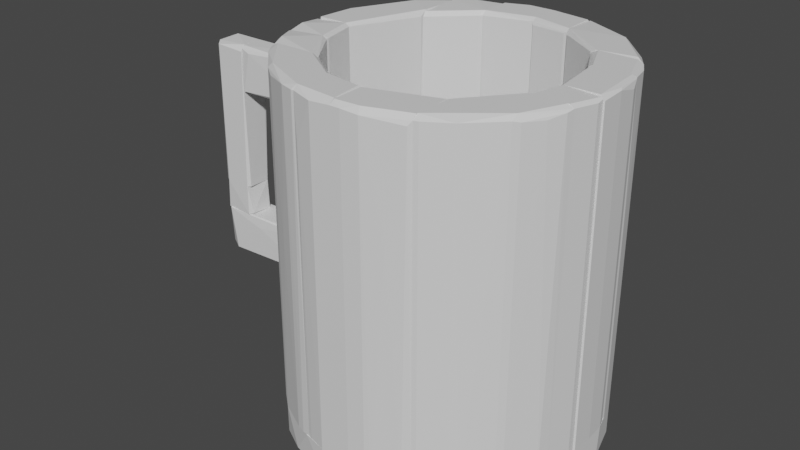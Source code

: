 # Source: kitchen_mug.blend  (saved by Blender 2.82.7; exported with 4.5.12 LTS)
import bpy
from mathutils import Matrix  # noqa: F401  (used for matrix-valued properties, if any)

bpy.ops.wm.read_factory_settings(use_empty=True)
scene = bpy.context.scene
scene.name = 'Scene'

# ---- collections
col_collection = bpy.data.collections.new('Collection'); scene.collection.children.link(col_collection)

# ---- materials (node trees are filled in below, after node groups)
mat_default_obj = bpy.data.materials.new('Default OBJ')
mat_default_obj.use_transparent_shadow = False

# ---- material node trees
mat_default_obj.use_nodes = True; mat_default_obj.node_tree.nodes.clear()
_N = mat_default_obj.node_tree.nodes; _L = mat_default_obj.node_tree.links
n0 = _N.new('ShaderNodeBsdfPrincipled'); n0.name = 'Principled BSDF'; n0.location = (10, 300)
n0.distribution = 'GGX'
n0.subsurface_method = 'RANDOM_WALK_SKIN'
n0.inputs[3].default_value = 1.45
n0.inputs[27].default_value = (0.0, 0.0, 0.0, 1.0)
n0.inputs[28].default_value = 1.0
n1 = _N.new('ShaderNodeOutputMaterial'); n1.name = 'Material Output'; n1.location = (300, 300)
_L.new(n0.outputs[0], n1.inputs[0])
n1.is_active_output = True

# ---- world
world_world = bpy.data.worlds.new('World'); scene.world = world_world
world_world.use_nodes = True; world_world.node_tree.nodes.clear()
_N = world_world.node_tree.nodes; _L = world_world.node_tree.links
n0 = _N.new('ShaderNodeOutputWorld'); n0.name = 'World Output'; n0.location = (300, 300)
n1 = _N.new('ShaderNodeBackground'); n1.name = 'Background'; n1.location = (10, 300)
n1.inputs[0].default_value = (0.05088, 0.05088, 0.05088, 1.0)
_L.new(n1.outputs[0], n0.inputs[0])
n0.is_active_output = True
world_world.color = (0.05088, 0.05088, 0.05088)
world_world.use_sun_shadow = False
world_world.sun_shadow_jitter_overblur = 0.0

# ---- meshes
me_kitchen_mug = bpy.data.meshes.new('kitchen_mug')
me_kitchen_mug.from_pydata([(-1.071, 0.02441, -0.114), (-0.6463, -0.09148, -0.114), (-0.6463, 0.01798, -0.114), (-1.149, -0.07216, -0.3201), (-1.142, -0.02066, -0.3265), (-0.6463, -0.08505, -0.3265), (-0.6463, 0.03087, -0.1204), (-0.6463, 0.03733, -0.3072), (-1.149, 0.01798, -0.114), (-1.142, -0.1173, -0.114), (-1.11, -0.1173, -0.3136), (-0.9554, -0.1173, -0.1655), (-0.6463, -0.1108, -0.3008), (-1.168, -0.08505, -0.3072), (-0.6463, -0.1044, -0.1269), (-0.7043, 0.005112, -0.3265), (-1.149, 0.01798, -0.3072), (-1.168, -0.001332, -0.114), (-1.168, -0.08505, -0.114), (-0.6527, 0.03733, -0.1784), (-1.078, 0.02441, -0.2943), (-1.168, -0.007794, -0.3072), (-1.149, 0.018, -0.114), (-1.168, -0.001332, 0.02774), (-1.149, 0.018, 0.02774), (-1.033, 0.02444, -0.114), (-1.155, -0.1108, -0.114), (-1.033, 0.02444, 0.02774), (-1.168, -0.08507, 0.02774), (-1.02, -0.1173, 0.02774), (-1.007, -0.001332, 0.02774), (-1.001, -0.1044, -0.1075), (-1.142, -0.1173, 0.02774), (-1.001, -0.001332, -0.114), (-1.168, -0.001332, -0.114), (-1.02, -0.1173, -0.114), (-1.162, -0.1044, 0.02774), (-1.168, -0.08507, 0.6912), (-1.168, -0.08507, 0.02774), (-1.001, 0.005112, 0.4915), (-1.001, -0.001332, 0.7041), (-1.001, -0.09149, 0.7041), (-1.142, -0.1173, 0.02774), (-1.033, 0.02444, 0.02774), (-1.007, -0.1044, 0.02774), (-1.168, -0.001332, 0.02774), (-1.001, -0.1173, 0.6783), (-1.142, -0.1173, 0.6848), (-1.168, -0.001332, 0.6848), (-1.149, 0.018, 0.6718), (-1.001, 0.02444, 0.6783), (-1.007, -0.001332, 0.02774), (-1.149, 0.018, 0.02774), (-1.02, -0.1173, 0.02774), (-1.142, -0.001332, 0.7041), (-1.071, 0.02444, 0.588), (-1.001, 0.02443, 0.5108), (-0.6463, 0.02443, 0.498), (-1.001, 0.005112, 0.4915), (-1.001, -0.08507, 0.4851), (-1.001, -0.07216, 0.4851), (-0.6463, -0.09148, 0.4915), (-1.001, -0.1108, 0.6912), (-1.001, 0.02443, 0.6783), (-0.6463, -0.1044, 0.6976), (-0.9941, -0.1173, 0.498), (-0.6656, 0.005112, 0.7041), (-0.6463, 0.03089, 0.6912), (-1.001, -0.001332, 0.7041), (-0.6463, -0.1108, 0.5173), (-0.9554, -0.1173, 0.6783), (-0.9941, -0.09794, 0.7041), (-0.8459, 0.03089, 0.5173), (-0.1374, -0.6711, -0.6229), (-0.02788, -0.697, -0.7517), (-0.02788, -0.697, -0.6229), (-0.614, -0.0142, -0.7839), (0.06874, -0.0142, -0.6293), (0.06874, -0.0142, -0.7839), (-0.02788, -0.6711, -0.7839), (-0.4852, -0.4393, -0.6229), (0.06228, -0.5037, -0.6229), (-0.6334, -0.0142, -0.6229), (-0.4917, -0.4071, -0.7839), (0.06874, -0.697, -0.6229), (0.06874, -0.6711, -0.7839), (-0.337, -0.581, -0.6229), (-0.5818, -0.2848, -0.6229), (-0.2276, -0.639, -0.7517), (-0.3563, -0.5617, -0.771), (-0.6011, -0.2268, -0.7645), (-0.6334, -0.1238, -0.7452), (-0.4917, -0.4329, -0.7645), (-0.6334, -0.1173, -0.6229), (-0.453, -0.0142, -0.6229), (-0.1825, -0.6325, -0.7839), (-0.5689, -0.3105, -0.7645), (0.06874, -0.697, -0.7645), (-0.614, -0.1238, -0.7839), (-0.6334, -0.0142, -0.7645), (-0.5109, 0.4108, -0.7517), (-0.5818, 0.2821, -0.7645), (-0.5946, 0.2628, -0.7517), (0.06874, -0.0142, -0.6293), (0.06874, -0.0142, -0.7838), (0.06874, 0.7008, -0.7581), (-0.2598, 0.6299, -0.61), (-0.6398, 0.005184, -0.61), (0.06874, 0.7008, -0.61), (-0.3563, 0.5397, -0.7838), (-0.614, -0.0142, -0.7838), (-0.5367, 0.3723, -0.61), (0.06874, 0.6685, -0.7838), (-0.453, -0.0142, -0.61), (-0.6011, 0.2435, -0.61), (0.06874, 0.5204, -0.61), (-0.06656, 0.6943, -0.61), (-0.1632, 0.6685, -0.7581), (-0.4079, 0.5268, -0.61), (-0.3821, 0.5526, -0.7645), (-0.6398, 0.005184, -0.713), (-0.6398, 0.07609, -0.7517), (-0.4852, 0.4366, -0.771), (-0.5818, 0.237, -0.7838), (-0.06012, 0.6943, -0.7645), (-0.6333, -0.0142, -0.61), (-0.1567, 0.6428, -0.7838), (-0.2469, 0.6363, -0.7581), (-0.6398, 0.07609, -0.61), (0.7128, -0.2655, -0.7517), (0.6355, -0.4071, -0.7581), (0.7128, -0.2269, -0.7774), (0.758, -0.07218, -0.7002), (0.758, -0.07218, -0.7517), (0.06874, -0.07218, -0.6293), (0.06874, -0.07218, -0.7839), (0.06874, -0.697, -0.6229), (0.7128, -0.2655, -0.6229), (0.06874, -0.6712, -0.7839), (0.6162, -0.3942, -0.7839), (0.4938, -0.5552, -0.6229), (0.7515, -0.07218, -0.6229), (0.7386, -0.07218, -0.7839), (0.423, -0.6003, -0.7452), (0.3586, -0.6389, -0.6229), (0.32, -0.6519, -0.7645), (0.4938, -0.5424, -0.7774), (0.642, -0.4006, -0.6229), (0.06874, -0.5102, -0.6229), (0.1911, -0.6905, -0.6229), (0.1911, -0.6905, -0.7517), (0.5196, -0.5359, -0.7452), (0.3265, -0.6261, -0.7839), (0.5647, -0.07218, -0.6229), (0.1139, -0.697, -0.7645), (0.1332, 0.7007, -0.7581), (0.3393, 0.6492, -0.7581), (0.3071, 0.6492, -0.7774), (0.7386, -0.07211, -0.7839), (0.06874, -0.07211, -0.7839), (0.1397, 0.6749, -0.7839), (0.06874, -0.07211, -0.6293), (0.06874, 0.7007, -0.6229), (0.5712, 0.4882, -0.6229), (0.758, -0.06566, -0.6229), (0.06874, 0.6685, -0.7839), (0.7515, 0.1404, -0.6229), (0.4938, 0.5268, -0.7839), (0.3136, 0.6621, -0.6229), (0.758, 0.1147, -0.7581), (0.7064, 0.2886, -0.6229), (0.481, 0.5719, -0.7452), (0.5647, -0.07211, -0.6229), (0.6614, 0.3529, -0.771), (0.6226, 0.4301, -0.7581), (0.7, 0.2564, -0.7839), (0.7064, 0.2886, -0.7581), (0.481, 0.5719, -0.6229), (0.06874, 0.5075, -0.6229), (0.758, -0.07211, -0.7581), (0.1332, 0.7007, -0.6229), (0.6226, 0.4301, -0.6229), (-0.6398, 0.07601, 0.865), (-0.6398, 0.08244, -0.597), (-0.6463, 0.04379, 0.5493), (-0.6333, -0.0142, -0.6098), (-0.6398, 0.005148, -0.6098), (-0.3499, 0.5655, -0.61), (-0.4595, -0.0142, 0.8713), (-0.4595, -0.0142, -0.6097), (-0.3499, 0.3143, -0.6097), (-0.3499, 0.5526, 0.8777), (-0.6463, -0.0142, 0.7038), (-0.3499, 0.3143, 0.8584), (-0.6269, 0.1404, -0.6098), (-0.5367, 0.3722, -0.6097), (-0.3628, 0.5655, 0.8584), (-0.5947, 0.2628, 0.852), (-0.5947, 0.2628, -0.6097), (-0.614, -0.0142, 0.8843), (-0.6011, 0.1533, 0.8843), (-0.5367, 0.3722, 0.8584), (-0.3499, 0.3465, 0.8843), (-0.511, 0.4109, -0.6097), (-0.4788, 0.4495, 0.8584), (-0.4144, 0.5203, 0.852), (-0.4079, 0.5268, -0.6097), (-0.4723, 0.4238, 0.8843), (-0.6011, 0.2435, 0.8584), (-0.3628, 0.5655, -0.6097), (-0.6463, -0.0142, -0.3265), (-0.6463, 0.04379, -0.3199), (-0.4788, -0.0142, 0.8843), (-0.6269, 0.1404, 0.8264), (-0.4788, 0.4495, -0.6097), (0.1138, -0.697, 0.8651), (0.1847, -0.6712, 0.8844), (0.0752, -0.6776, 0.8844), (0.365, -0.4072, -0.6229), (0.1912, -0.6905, -0.6229), (0.06874, -0.5102, -0.6229), (0.06874, -0.536, 0.8844), (0.06874, -0.697, 0.8651), (0.3715, -0.6261, -0.6229), (0.3715, -0.5038, 0.8844), (0.3715, -0.6261, 0.8651), (0.06874, -0.697, -0.6229), (0.06874, -0.5102, 0.8585), (0.1912, -0.6905, 0.8585), (0.3586, -0.639, 0.8456), (0.3393, -0.6454, -0.6229), (0.3715, -0.4072, 0.8651), (0.3715, -0.4072, -0.6229), (0.365, -0.4072, 0.8651), (0.2813, -0.6648, 0.3818), (0.1138, -0.697, -0.6229), (0.365, -0.4394, 0.8844), (0.3715, -0.6068, 0.8844), (0.2169, -0.6841, -0.6229), (-0.1245, -0.4844, 0.8651), (-0.1245, -0.6519, 0.8844), (-0.1245, -0.5038, 0.8844), (-0.02788, -0.697, -0.6229), (-0.1052, -0.6776, -0.6229), (0.06872, -0.5102, -0.6229), (-0.1245, -0.478, -0.6099), (-0.1245, -0.6712, 0.8651), (0.06872, -0.697, -0.6229), (0.06872, -0.697, 0.8651), (0.06872, -0.5102, 0.8585), (0.04939, -0.5295, 0.8844), (-0.1245, -0.6712, -0.6229), (-0.02788, -0.697, 0.8585), (-0.1116, -0.478, -0.6229), (-0.09229, -0.4845, 0.8456), (-0.1116, -0.6776, 0.6652), (0.06872, -0.6712, 0.8844), (-0.5238, -0.375, -0.6229), (-0.4981, -0.375, 0.8844), (-0.3178, -0.3749, 0.8844), (-0.1245, -0.5038, 0.8844), (-0.1245, -0.6519, 0.8844), (-0.1245, -0.6712, -0.6229), (-0.453, -0.4716, -0.6229), (-0.131, -0.4716, -0.6229), (-0.2856, -0.3749, -0.6229), (-0.337, -0.581, -0.6229), (-0.1245, -0.478, 0.8585), (-0.2856, -0.3749, 0.8713), (-0.2018, -0.6519, -0.6229), (-0.3242, -0.5875, 0.852), (-0.2018, -0.6519, 0.8651), (-0.3693, -0.5553, 0.8651), (-0.4852, -0.4393, 0.8713), (-0.5238, -0.3814, 0.8713), (-0.1374, -0.6712, 0.8651), (-0.1245, -0.478, -0.6229), (-0.4852, -0.4393, -0.6229), (-0.3563, -0.5682, -0.5777), (-0.3499, -0.5488, 0.8844), (-0.2662, -0.6197, 0.2078), (-0.1632, -0.6648, -0.6229), (-0.5238, -0.3814, -0.6229), (-0.1245, -0.6712, 0.8651), (-0.2727, -0.3814, -0.6229), (-0.6076, -0.1946, -0.6229), (-0.5754, -0.2976, -0.6229), (-0.6076, -0.2075, -0.6229), (-0.292, -0.3685, 0.8713), (-0.292, -0.3749, 0.8713), (-0.292, -0.3685, -0.6229), (-0.5238, -0.3749, -0.6229), (-0.4144, -0.1946, -0.6229), (-0.4144, -0.1946, 0.8713), (-0.6076, -0.1946, 0.8713), (-0.5238, -0.3749, 0.8713), (-0.292, -0.3749, -0.6229), (-0.5367, -0.362, -0.6229), (-0.5754, -0.2976, 0.8651), (-0.5496, -0.304, 0.8844), (-0.408, -0.201, -0.6164), (-0.6076, -0.2075, 0.8713), (-0.4337, -0.1946, 0.8844), (-0.3242, -0.3749, 0.8844), (-0.5883, -0.2719, -0.4746), (-0.5367, -0.362, 0.8651), (-0.5883, -0.2719, 0.8585), (-0.4595, -0.0142, 0.8713), (-0.4788, -0.0142, 0.8844), (-0.4337, -0.1946, 0.8844), (-0.4144, -0.1946, -0.6164), (-0.4144, -0.1881, -0.6164), (-0.4208, -0.1946, 0.8713), (-0.6076, -0.1946, -0.6229), (-0.453, -0.0142, -0.6229), (-0.6333, -0.0142, -0.6229), (-0.6333, -0.0142, 0.8713), (-0.6076, -0.1946, 0.8713), (-0.6463, -0.1108, -0.3008), (-0.6463, -0.0142, 0.7039), (-0.6463, -0.1108, 0.6975), (-0.6269, -0.143, 0.8651), (-0.4208, -0.1752, 0.8713), (-0.6463, -0.0142, -0.3264), (-0.6333, -0.1173, -0.6229), (-0.614, -0.1237, 0.8844), (-0.2598, 0.6299, -0.6098), (-0.2211, 0.6492, 0.852), (-0.2211, 0.6492, -0.6098), (-0.3499, 0.572, -0.6098), (-0.1632, 0.6686, -0.6098), (-0.1503, 0.4754, -0.6098), (-0.3499, 0.3207, 0.6266), (-0.3499, 0.572, 0.8584), (-0.3435, 0.3207, 0.6266), (-0.3499, 0.3272, -0.6098), (-0.3499, 0.3401, 0.8777), (-0.1503, 0.4754, 0.8648), (-0.1503, 0.6621, 0.8713), (-0.1503, 0.6686, -0.6098), (-0.176, 0.6621, 0.8584), (-0.3306, 0.3336, -0.5646), (-0.1632, 0.4625, -0.6098), (-0.3435, 0.3207, 0.8584), (-0.2662, 0.5977, 0.8843), (-0.1503, 0.4947, 0.8843), (-0.1632, 0.4625, 0.8648), (-0.3113, 0.5977, 0.8584), (-0.3499, 0.5333, 0.8843), (-0.1632, 0.6686, 0.8455), (-0.07295, 0.6944, 0.8584), (-0.09869, 0.6879, -0.6098), (-0.1374, 0.675, 0.852), (-0.1503, 0.4754, -0.6098), (-0.1503, 0.6686, -0.6098), (0.06874, 0.5204, -0.6098), (-0.1503, 0.4754, 0.8648), (0.06874, 0.7008, 0.8584), (0.06874, 0.5204, 0.8713), (0.06874, 0.7008, -0.6098), (-0.1503, 0.6686, 0.8584), (-0.0472, 0.675, 0.8843), (-0.1374, 0.4754, -0.6098), (-0.002124, 0.7008, -0.6098), (-0.07295, 0.6944, -0.5775), (-0.1503, 0.4947, 0.8843), (0.06874, 0.675, 0.8843), (0.00432, 0.7008, 0.852), (-0.1438, 0.4754, 0.8648), (-0.1503, 0.6364, 0.8843), (0.06874, 0.5462, 0.8843), (0.5454, -0.2139, 0.8844), (0.6227, -0.3943, 0.8844), (0.7, -0.2139, 0.8844), (0.3715, -0.6261, -0.6229), (0.3715, -0.4007, -0.6229), (0.7258, -0.2139, -0.6229), (0.3715, -0.6261, 0.8651), (0.6227, -0.4264, -0.6229), (0.5261, -0.2139, -0.6229), (0.3715, -0.4007, 0.8585), (0.4939, -0.5552, -0.6229), (0.7129, -0.2655, -0.6229), (0.5197, -0.2204, 0.8651), (0.7258, -0.2139, 0.8715), (0.3715, -0.6004, 0.8844), (0.5261, -0.5295, -0.6229), (0.4939, -0.5552, 0.8651), (0.6227, -0.4264, 0.8651), (0.5004, -0.2397, -0.6229), (0.642, -0.4007, -0.6229), (0.6871, -0.317, 0.852), (0.3909, -0.6197, 0.8651), (0.7193, -0.2461, 0.8651), (0.3909, -0.6197, -0.6229), (0.3715, -0.4329, 0.8844), (0.642, -0.4007, 0.8585), (0.5261, -0.2074, 0.762), (0.5325, -0.1688, -0.6227), (0.5261, -0.2139, -0.3458), (0.7451, -0.07218, 0.8779), (0.7515, -0.07218, 0.8715), (0.5647, -0.07218, -0.6227), (0.7258, -0.2139, 0.8715), (0.5325, -0.2139, 0.8715), (0.7258, -0.2139, -0.6227), (0.5325, -0.2139, -0.6227), (0.7515, -0.07218, -0.6229), (0.5647, -0.07218, 0.8586), (0.7515, -0.1044, -0.6229), (0.7515, -0.1044, 0.865), (0.5905, -0.07218, 0.8844), (0.7064, -0.2139, 0.8844), (0.7386, 0.179, 0.8715), (0.7515, 0.1404, -0.6229), (0.7386, 0.179, -0.6229), (0.7515, -0.07218, -0.6229), (0.7386, -0.07218, -0.6229), (0.7322, 0.179, -0.6229), (0.5647, -0.07218, -0.6227), (0.5454, 0.1533, 0.8586), (0.5712, -0.07218, 0.8715), (0.5454, 0.179, -0.6227), (0.758, -0.07218, 0.865), (0.5583, 0.179, 0.8844), (0.7515, 0.1404, 0.8456), (0.758, 0.04379, -0.6227), (0.758, 0.03731, 0.8713), (0.7515, 0.05026, 0.8779), (0.758, -0.06574, -0.6229), (0.7386, -0.07218, 0.8844), (0.5454, 0.1533, -0.6227), (0.7193, 0.179, 0.8844), (0.5454, 0.179, 0.8715), (0.5905, -0.07218, 0.8844), (0.7322, 0.1919, 0.8713), (0.7322, 0.2048, -0.6229), (0.7322, 0.2048, 0.3045), (0.7322, 0.179, 0.8713), (0.7322, 0.179, -0.6229), (0.6807, 0.3336, -0.6229), (0.4552, 0.3336, -0.6099), (0.4875, 0.3336, 0.8844), (0.539, 0.179, 0.8713), (0.539, 0.179, -0.6229), (0.6807, 0.3336, 0.8713), (0.7064, 0.2885, -0.6229), (0.4552, 0.3207, -0.6229), (0.4617, 0.3207, 0.8651), (0.7064, 0.2885, 0.8651), (0.7129, 0.179, 0.8844), (0.4617, 0.3336, 0.8713), (0.6549, 0.3336, 0.8844), (0.5583, 0.179, 0.8844), (0.204, 0.6879, -0.6229), (0.1976, 0.6879, 0.852), (0.2427, 0.675, 0.8585), (0.2555, 0.4753, -0.6229), (0.2491, 0.4753, -0.6229), (0.06874, 0.7008, -0.6229), (0.2555, 0.6686, -0.6229), (0.2555, 0.4818, 0.8713), (0.06874, 0.514, -0.6229), (0.06874, 0.5205, 0.8713), (0.06874, 0.7008, 0.8585), (0.1332, 0.7008, -0.6229), (0.0752, 0.514, 0.8585), (0.1332, 0.6943, 0.8713), (0.1332, 0.7008, 0.8585), (0.06874, 0.675, 0.8844), (0.2555, 0.5011, 0.8844), (0.2555, 0.6686, 0.8651), (0.2427, 0.4818, 0.8651), (0.2491, 0.6492, 0.8844), (0.06874, 0.5462, 0.8844), (0.5712, 0.4882, -0.6229), (0.6098, 0.4496, 0.852), (0.6098, 0.4496, -0.4166), (0.4488, 0.3336, -0.6229), (0.3522, 0.6428, -0.6229), (0.6227, 0.4303, -0.6229), (0.2555, 0.4754, -0.6229), (0.6742, 0.3336, 0.8713), (0.4553, 0.3336, 0.8713), (0.2555, 0.6686, -0.6229), (0.2555, 0.5011, 0.8844), (0.6742, 0.3401, 0.8713), (0.6742, 0.3336, -0.6229), (0.2555, 0.6621, 0.8779), (0.481, 0.572, -0.6229), (0.262, 0.4754, 0.8651), (0.3135, 0.6621, 0.8651), (0.4874, 0.5655, 0.8651), (0.4488, 0.5913, 0.8585), (0.642, 0.3594, 0.8844), (0.6742, 0.3465, -0.6229), (0.3135, 0.6621, -0.6229), (0.262, 0.4689, -0.6164), (0.4874, 0.5397, 0.8844), (0.2813, 0.6686, 0.8651), (0.6742, 0.3465, 0.8651), (0.481, 0.3336, 0.8844), (0.4617, 0.5848, -0.217), (0.378, 0.6299, 0.852)], [], [(0, 1, 2), (3, 4, 5), (6, 5, 7), (5, 6, 1), (1, 8, 9), (3, 5, 10), (11, 9, 10), (5, 1, 12), (10, 5, 12), (11, 10, 12), (4, 3, 13), (3, 10, 13), (10, 9, 13), (1, 9, 14), (9, 11, 14), (11, 12, 14), (12, 1, 14), (5, 4, 15), (7, 5, 15), (4, 16, 15), (16, 7, 15), (9, 8, 17), (8, 16, 17), (8, 1, 0), (13, 9, 18), (9, 17, 18), (17, 13, 18), (6, 7, 19), (0, 6, 19), (0, 19, 20), (16, 8, 20), (7, 16, 20), (8, 0, 20), (19, 7, 20), (16, 4, 21), (4, 13, 21), (17, 16, 21), (13, 17, 21), (1, 6, 2), (6, 0, 2), (22, 23, 24), (25, 26, 22), (27, 25, 22), (27, 28, 29), (28, 27, 23), (27, 29, 30), (29, 31, 30), (28, 26, 32), (29, 28, 32), (26, 25, 33), (25, 27, 33), (27, 30, 33), (30, 31, 33), (26, 28, 34), (22, 26, 34), (28, 23, 34), (23, 22, 34), (31, 29, 35), (32, 26, 35), (29, 32, 35), (26, 33, 35), (33, 31, 35), (27, 22, 24), (23, 27, 24), (36, 37, 38), (39, 40, 41), (42, 43, 44), (43, 42, 45), (39, 41, 46), (44, 39, 46), (41, 47, 46), (47, 42, 46), (45, 48, 49), (47, 41, 37), (48, 45, 37), (40, 39, 50), (42, 47, 36), (45, 42, 36), (47, 37, 36), (39, 44, 51), (44, 43, 51), (50, 39, 51), (43, 50, 51), (43, 45, 52), (45, 49, 52), (42, 44, 53), (44, 46, 53), (46, 42, 53), (41, 40, 54), (49, 48, 54), (37, 41, 54), (48, 37, 54), (40, 50, 54), (50, 49, 54), (50, 43, 55), (49, 50, 55), (43, 52, 55), (52, 49, 55), (37, 45, 38), (45, 36, 38), (56, 57, 58), (59, 60, 61), (60, 59, 62), (60, 62, 56), (61, 60, 57), (56, 62, 63), (61, 57, 64), (59, 61, 65), (62, 59, 65), (66, 64, 67), (64, 57, 67), (63, 62, 68), (67, 63, 68), (66, 67, 68), (61, 64, 69), (65, 61, 69), (65, 69, 70), (64, 62, 70), (62, 65, 70), (69, 64, 70), (64, 66, 71), (62, 64, 71), (68, 62, 71), (66, 68, 71), (57, 56, 72), (56, 63, 72), (67, 57, 72), (63, 67, 72), (60, 56, 58), (57, 60, 58), (73, 74, 75), (76, 77, 78), (79, 76, 78), (80, 81, 82), (77, 76, 82), (76, 79, 83), (81, 80, 84), (77, 81, 84), (78, 77, 84), (79, 78, 85), (78, 84, 85), (84, 80, 86), (80, 82, 87), (88, 86, 89), (84, 86, 73), (86, 88, 73), (73, 88, 74), (90, 87, 91), (86, 80, 92), (83, 89, 92), (89, 86, 92), (87, 82, 93), (82, 91, 93), (91, 87, 93), (81, 77, 94), (82, 81, 94), (77, 82, 94), (83, 79, 95), (89, 83, 95), (88, 89, 95), (79, 74, 95), (74, 88, 95), (80, 87, 96), (87, 90, 96), (83, 92, 96), (92, 80, 96), (79, 85, 97), (85, 84, 97), (74, 79, 97), (84, 74, 97), (76, 83, 98), (90, 91, 98), (83, 96, 98), (96, 90, 98), (82, 76, 99), (91, 82, 99), (76, 98, 99), (98, 91, 99), (84, 73, 75), (74, 84, 75), (100, 101, 102), (103, 104, 105), (106, 107, 108), (103, 105, 108), (109, 104, 110), (104, 103, 110), (107, 106, 111), (104, 109, 112), (105, 104, 112), (108, 107, 113), (110, 103, 113), (107, 111, 114), (103, 108, 115), (108, 113, 115), (113, 103, 115), (106, 108, 116), (108, 105, 116), (117, 106, 116), (111, 106, 118), (106, 119, 118), (120, 107, 121), (110, 120, 121), (119, 109, 122), (109, 110, 123), (110, 121, 123), (122, 109, 123), (101, 122, 123), (105, 112, 124), (116, 105, 124), (117, 116, 124), (107, 120, 125), (120, 110, 125), (113, 107, 125), (110, 113, 125), (112, 109, 126), (124, 112, 126), (117, 124, 126), (106, 117, 127), (119, 106, 127), (109, 119, 127), (126, 109, 127), (117, 126, 127), (107, 114, 128), (121, 107, 128), (114, 121, 128), (111, 118, 100), (118, 119, 100), (122, 101, 100), (119, 122, 100), (114, 111, 102), (121, 114, 102), (123, 121, 102), (101, 123, 102), (111, 100, 102), (129, 130, 131), (132, 133, 134), (134, 133, 135), (134, 135, 136), (133, 132, 137), (136, 135, 138), (138, 135, 139), (137, 136, 140), (132, 134, 141), (137, 132, 141), (136, 137, 141), (135, 133, 142), (139, 135, 142), (143, 140, 144), (140, 136, 144), (145, 143, 144), (133, 137, 129), (143, 145, 146), (139, 130, 146), (137, 140, 147), (129, 137, 147), (130, 129, 147), (134, 136, 148), (136, 141, 148), (144, 136, 149), (145, 144, 149), (150, 145, 149), (140, 143, 151), (143, 146, 151), (146, 130, 151), (147, 140, 151), (130, 147, 151), (138, 139, 152), (139, 146, 152), (146, 145, 152), (141, 134, 153), (134, 148, 153), (148, 141, 153), (136, 138, 154), (145, 150, 154), (149, 136, 154), (150, 149, 154), (138, 152, 154), (152, 145, 154), (142, 133, 131), (139, 142, 131), (130, 139, 131), (133, 129, 131), (155, 156, 157), (158, 159, 160), (159, 158, 161), (159, 161, 162), (163, 162, 164), (160, 159, 165), (159, 162, 165), (163, 164, 166), (158, 160, 167), (162, 163, 168), (166, 164, 169), (163, 166, 170), (167, 156, 171), (160, 165, 155), (165, 162, 155), (168, 156, 155), (161, 158, 172), (164, 162, 172), (173, 167, 174), (171, 163, 174), (167, 171, 174), (158, 167, 175), (167, 173, 175), (169, 158, 175), (166, 169, 176), (170, 166, 176), (173, 174, 176), (174, 170, 176), (175, 173, 176), (169, 175, 176), (168, 163, 177), (156, 168, 177), (163, 171, 177), (171, 156, 177), (162, 161, 178), (161, 172, 178), (172, 162, 178), (158, 169, 179), (169, 164, 179), (172, 158, 179), (164, 172, 179), (162, 168, 180), (155, 162, 180), (168, 155, 180), (163, 170, 181), (174, 163, 181), (170, 174, 181), (167, 160, 157), (156, 167, 157), (160, 155, 157), (182, 183, 184), (185, 186, 187), (188, 185, 189), (185, 187, 189), (188, 189, 190), (189, 187, 190), (187, 191, 190), (185, 188, 192), (188, 190, 193), (190, 191, 193), (187, 186, 194), (195, 187, 194), (191, 187, 196), (197, 195, 198), (195, 194, 198), (192, 188, 199), (200, 182, 199), (182, 192, 199), (195, 197, 201), (188, 193, 202), (193, 191, 202), (200, 199, 202), (187, 195, 203), (195, 201, 203), (201, 204, 203), (204, 196, 205), (196, 206, 205), (196, 204, 207), (191, 196, 207), (204, 201, 207), (200, 202, 207), (202, 191, 207), (182, 200, 208), (197, 198, 208), (198, 194, 208), (201, 197, 208), (200, 207, 208), (207, 201, 208), (187, 206, 209), (206, 196, 209), (196, 187, 209), (186, 185, 210), (185, 192, 210), (211, 186, 210), (192, 211, 210), (199, 188, 212), (188, 202, 212), (202, 199, 212), (182, 208, 213), (208, 194, 213), (194, 186, 183), (186, 211, 183), (213, 194, 183), (182, 213, 183), (206, 187, 214), (187, 203, 214), (203, 204, 214), (204, 205, 214), (205, 206, 214), (192, 182, 184), (211, 192, 184), (183, 211, 184), (215, 216, 217), (218, 219, 220), (221, 220, 222), (219, 218, 223), (224, 225, 223), (220, 219, 226), (222, 220, 226), (218, 220, 227), (220, 221, 227), (225, 228, 229), (223, 225, 229), (223, 229, 230), (219, 223, 230), (231, 224, 232), (218, 231, 232), (224, 223, 232), (223, 218, 232), (224, 221, 216), (228, 225, 216), (231, 218, 233), (227, 221, 233), (218, 227, 233), (222, 226, 215), (219, 228, 215), (228, 216, 215), (229, 228, 234), (230, 229, 234), (226, 219, 235), (219, 215, 235), (215, 226, 235), (224, 231, 236), (221, 224, 236), (231, 233, 236), (233, 221, 236), (225, 224, 237), (224, 216, 237), (216, 225, 237), (228, 219, 238), (219, 230, 238), (234, 228, 238), (230, 234, 238), (221, 222, 217), (216, 221, 217), (222, 215, 217), (239, 240, 241), (242, 243, 244), (245, 246, 239), (242, 244, 247), (248, 242, 247), (244, 248, 247), (248, 244, 249), (239, 250, 249), (244, 243, 251), (246, 245, 251), (242, 248, 252), (249, 244, 253), (244, 251, 253), (251, 245, 253), (245, 239, 254), (239, 249, 254), (253, 245, 254), (249, 253, 254), (239, 246, 240), (246, 252, 240), (243, 242, 255), (251, 243, 255), (246, 251, 255), (242, 252, 255), (252, 246, 255), (249, 250, 256), (248, 249, 256), (252, 248, 256), (250, 240, 256), (240, 252, 256), (250, 239, 241), (240, 250, 241), (257, 258, 259), (260, 261, 262), (263, 264, 262), (264, 263, 265), (265, 263, 257), (263, 262, 266), (260, 262, 267), (268, 260, 267), (264, 268, 267), (266, 262, 269), (270, 271, 272), (273, 263, 272), (261, 260, 258), (257, 274, 258), (274, 273, 258), (261, 271, 275), (262, 264, 276), (267, 262, 276), (264, 267, 276), (257, 263, 277), (273, 274, 277), (263, 273, 277), (263, 266, 278), (266, 270, 278), (272, 263, 278), (270, 272, 278), (271, 261, 279), (272, 271, 279), (273, 272, 279), (258, 273, 279), (261, 258, 279), (270, 266, 280), (271, 270, 280), (266, 269, 280), (269, 271, 280), (269, 262, 281), (271, 269, 281), (262, 275, 281), (275, 271, 281), (274, 257, 282), (257, 277, 282), (277, 274, 282), (262, 261, 283), (261, 275, 283), (275, 262, 283), (264, 265, 284), (268, 264, 284), (265, 268, 284), (260, 268, 259), (268, 265, 259), (265, 257, 259), (258, 260, 259), (285, 286, 287), (288, 289, 290), (285, 290, 291), (290, 285, 292), (285, 293, 292), (293, 285, 294), (291, 289, 295), (290, 289, 296), (289, 291, 296), (291, 290, 296), (285, 291, 297), (291, 295, 297), (298, 295, 299), (288, 290, 300), (293, 288, 300), (290, 292, 300), (292, 293, 300), (294, 285, 301), (298, 299, 301), (299, 294, 301), (288, 293, 302), (293, 294, 302), (294, 299, 302), (302, 299, 303), (289, 288, 303), (295, 289, 303), (299, 295, 303), (288, 302, 303), (298, 304, 286), (285, 297, 286), (297, 298, 286), (295, 298, 305), (298, 297, 305), (297, 295, 305), (304, 298, 306), (298, 301, 306), (301, 304, 306), (301, 285, 287), (304, 301, 287), (286, 304, 287), (307, 308, 309), (310, 311, 312), (310, 312, 313), (311, 310, 314), (315, 307, 314), (310, 313, 314), (313, 315, 314), (307, 315, 316), (313, 312, 317), (313, 317, 318), (316, 315, 319), (319, 318, 320), (321, 316, 320), (317, 321, 320), (318, 317, 320), (316, 319, 320), (312, 311, 322), (311, 314, 322), (314, 307, 322), (319, 315, 323), (318, 319, 323), (315, 313, 324), (313, 318, 324), (323, 315, 324), (318, 323, 324), (316, 321, 325), (321, 317, 325), (307, 316, 308), (316, 325, 308), (308, 325, 309), (317, 312, 309), (312, 322, 309), (322, 307, 309), (325, 317, 309), (326, 327, 328), (329, 330, 331), (329, 332, 333), (334, 332, 335), (332, 329, 335), (329, 331, 335), (333, 332, 336), (337, 331, 338), (330, 329, 326), (331, 330, 339), (338, 331, 339), (338, 340, 327), (334, 335, 341), (341, 335, 342), (331, 337, 342), (335, 331, 342), (334, 341, 342), (332, 334, 343), (336, 332, 343), (334, 342, 343), (338, 327, 344), (337, 338, 345), (336, 343, 345), (338, 344, 345), (342, 337, 346), (343, 342, 346), (337, 345, 346), (345, 343, 346), (329, 333, 347), (326, 329, 347), (327, 326, 347), (333, 344, 347), (344, 327, 347), (333, 336, 348), (344, 333, 348), (336, 345, 348), (345, 344, 348), (340, 338, 349), (339, 330, 349), (338, 339, 349), (327, 340, 349), (330, 327, 349), (330, 326, 328), (327, 330, 328), (350, 351, 352), (353, 354, 355), (354, 353, 356), (355, 357, 358), (355, 354, 359), (357, 355, 359), (354, 356, 360), (361, 357, 350), (360, 361, 350), (353, 355, 362), (356, 353, 362), (355, 358, 362), (359, 354, 363), (357, 359, 363), (364, 350, 363), (360, 356, 365), (357, 361, 366), (358, 357, 366), (361, 365, 366), (350, 357, 367), (357, 363, 367), (363, 350, 367), (350, 364, 351), (363, 354, 351), (364, 363, 351), (356, 362, 368), (362, 358, 368), (358, 365, 368), (365, 356, 368), (361, 360, 369), (365, 361, 369), (360, 365, 369), (365, 358, 370), (358, 366, 370), (366, 365, 370), (354, 360, 352), (360, 350, 352), (351, 354, 352), (371, 372, 373), (374, 375, 376), (375, 374, 377), (374, 376, 378), (376, 375, 379), (375, 377, 380), (374, 378, 381), (378, 376, 382), (376, 379, 371), (379, 383, 371), (384, 376, 371), (380, 377, 385), (381, 378, 386), (387, 381, 386), (378, 388, 386), (388, 387, 386), (379, 375, 389), (383, 379, 389), (375, 380, 389), (380, 383, 389), (388, 378, 390), (382, 391, 390), (378, 382, 390), (377, 374, 392), (381, 387, 392), (385, 377, 392), (387, 385, 392), (387, 388, 372), (385, 387, 372), (371, 385, 372), (376, 384, 393), (391, 382, 393), (382, 376, 393), (384, 372, 393), (372, 388, 393), (374, 381, 394), (392, 374, 394), (381, 392, 394), (383, 380, 395), (371, 383, 395), (380, 385, 395), (385, 371, 395), (390, 391, 396), (388, 390, 396), (391, 393, 396), (393, 388, 396), (384, 371, 373), (372, 384, 373), (397, 398, 399), (400, 401, 402), (401, 400, 403), (404, 405, 403), (405, 404, 406), (402, 401, 407), (400, 402, 408), (408, 402, 398), (407, 406, 398), (402, 407, 398), (403, 405, 409), (405, 406, 409), (406, 407, 409), (407, 401, 409), (404, 408, 397), (408, 398, 397), (401, 403, 410), (409, 401, 410), (403, 409, 410), (408, 404, 411), (400, 408, 411), (404, 403, 412), (403, 400, 412), (411, 404, 412), (400, 411, 412), (406, 404, 399), (398, 406, 399), (404, 397, 399), (413, 414, 415), (416, 417, 418), (417, 416, 419), (420, 419, 421), (419, 416, 421), (418, 422, 413), (421, 416, 423), (416, 418, 414), (413, 422, 424), (414, 413, 425), (414, 425, 426), (423, 426, 427), (413, 428, 427), (425, 413, 427), (426, 425, 427), (423, 416, 429), (416, 414, 429), (414, 426, 429), (426, 423, 429), (421, 423, 430), (423, 427, 430), (427, 428, 430), (418, 417, 431), (417, 419, 431), (419, 420, 431), (422, 418, 431), (420, 422, 431), (428, 413, 432), (413, 424, 432), (424, 430, 432), (430, 428, 432), (420, 421, 433), (422, 420, 433), (421, 424, 433), (424, 422, 433), (424, 421, 434), (421, 430, 434), (430, 424, 434), (418, 413, 415), (414, 418, 415), (435, 436, 437), (435, 438, 439), (440, 441, 442), (439, 438, 443), (440, 439, 444), (439, 443, 444), (440, 442, 445), (439, 440, 446), (440, 445, 446), (441, 440, 447), (444, 443, 447), (440, 444, 447), (448, 441, 447), (443, 448, 447), (445, 435, 449), (446, 445, 449), (446, 449, 436), (435, 439, 436), (439, 446, 436), (438, 435, 450), (443, 438, 450), (435, 445, 450), (442, 441, 451), (441, 448, 451), (448, 443, 451), (445, 442, 452), (442, 450, 452), (450, 445, 452), (443, 450, 453), (450, 442, 453), (442, 451, 453), (451, 443, 453), (449, 435, 437), (436, 449, 437), (454, 455, 456), (457, 458, 459), (457, 459, 460), (458, 457, 461), (459, 458, 462), (463, 459, 462), (459, 463, 464), (460, 459, 465), (459, 464, 465), (462, 458, 466), (463, 462, 466), (464, 467, 468), (465, 464, 468), (460, 465, 454), (465, 468, 454), (468, 455, 454), (467, 464, 469), (464, 463, 469), (457, 460, 470), (460, 471, 470), (461, 457, 470), (463, 461, 470), (458, 461, 472), (461, 463, 472), (466, 458, 472), (463, 466, 472), (471, 467, 473), (467, 469, 473), (470, 471, 473), (469, 470, 473), (469, 463, 474), (463, 470, 474), (470, 469, 474), (467, 471, 456), (471, 460, 456), (455, 468, 456), (468, 467, 456), (460, 454, 456), (475, 476, 477), (478, 479, 480), (479, 478, 481), (478, 482, 483), (479, 481, 484), (481, 485, 484), (486, 482, 487), (482, 478, 487), (478, 480, 487), (484, 485, 488), (480, 479, 489), (485, 481, 490), (483, 485, 490), (491, 492, 493), (482, 486, 494), (486, 476, 494), (480, 489, 475), (489, 492, 475), (492, 476, 475), (486, 487, 495), (487, 480, 495), (491, 479, 496), (479, 484, 496), (481, 478, 497), (478, 483, 497), (490, 481, 497), (483, 490, 497), (492, 491, 498), (488, 485, 498), (491, 488, 498), (476, 492, 498), (485, 494, 498), (494, 476, 498), (488, 491, 499), (484, 488, 499), (491, 496, 499), (496, 484, 499), (476, 486, 500), (480, 476, 500), (486, 495, 500), (495, 480, 500), (483, 482, 501), (485, 483, 501), (482, 494, 501), (494, 485, 501), (489, 479, 502), (492, 489, 502), (493, 492, 502), (493, 502, 503), (479, 491, 503), (491, 493, 503), (502, 479, 503), (476, 480, 477), (480, 475, 477)])
me_kitchen_mug.materials.append(mat_default_obj)
me_kitchen_mug.use_remesh_fix_poles = True
me_kitchen_mug.use_remesh_preserve_attributes = False
me_kitchen_mug.use_mirror_x = True
me_kitchen_mug.update()

# ---- objects
ob_kitchen_mug = bpy.data.objects.new('kitchen_mug', me_kitchen_mug)

# ---- transforms, parenting, visibility, modifiers, constraints
ob_kitchen_mug.location = (0.0, 0.0, 0.0)
ob_kitchen_mug.lineart.crease_threshold = 0.0
ob_kitchen_mug.use_mesh_mirror_x = True

# ---- collection membership
col_collection.objects.link(ob_kitchen_mug)

# ---- scene / render settings (as saved in the file)
scene.frame_start = 1; scene.frame_end = 250; scene.frame_set(1)
scene.render.engine = 'BLENDER_EEVEE_NEXT'
scene.cycles.use_denoising = False
scene.cycles.samples = 128
scene.cycles.sampling_pattern = 'TABULATED_SOBOL'
scene.cycles.use_adaptive_sampling = False
scene.cycles.use_light_tree = False
scene.view_settings.view_transform = 'Filmic'
bpy.context.view_layer.update()

# ---- added for rendering (the .blend has no active camera and no usable light): camera, sun
cam_auto = bpy.data.cameras.new('AutoCamera')
cam_auto.lens = 50.0
cam_auto.sensor_width = 36.0
cam_auto.clip_end = 1000.0
ob_auto_camera = bpy.data.objects.new('AutoCamera', cam_auto)
scene.collection.objects.link(ob_auto_camera)
ob_auto_camera.location = (2.48395, -3.22486, 2.20146)
ob_auto_camera.rotation_euler = (1.09748, -7.21219e-08, 0.694738)
scene.camera = ob_auto_camera
light_auto_sun = bpy.data.lights.new('AutoSun', 'SUN')
light_auto_sun.energy = 3.0
light_auto_sun.angle = 0.0523599
ob_auto_sun = bpy.data.objects.new('AutoSun', light_auto_sun)
scene.collection.objects.link(ob_auto_sun)
ob_auto_sun.rotation_euler = (0.872665, 0.174533, 0.523599)
bpy.context.view_layer.update()
